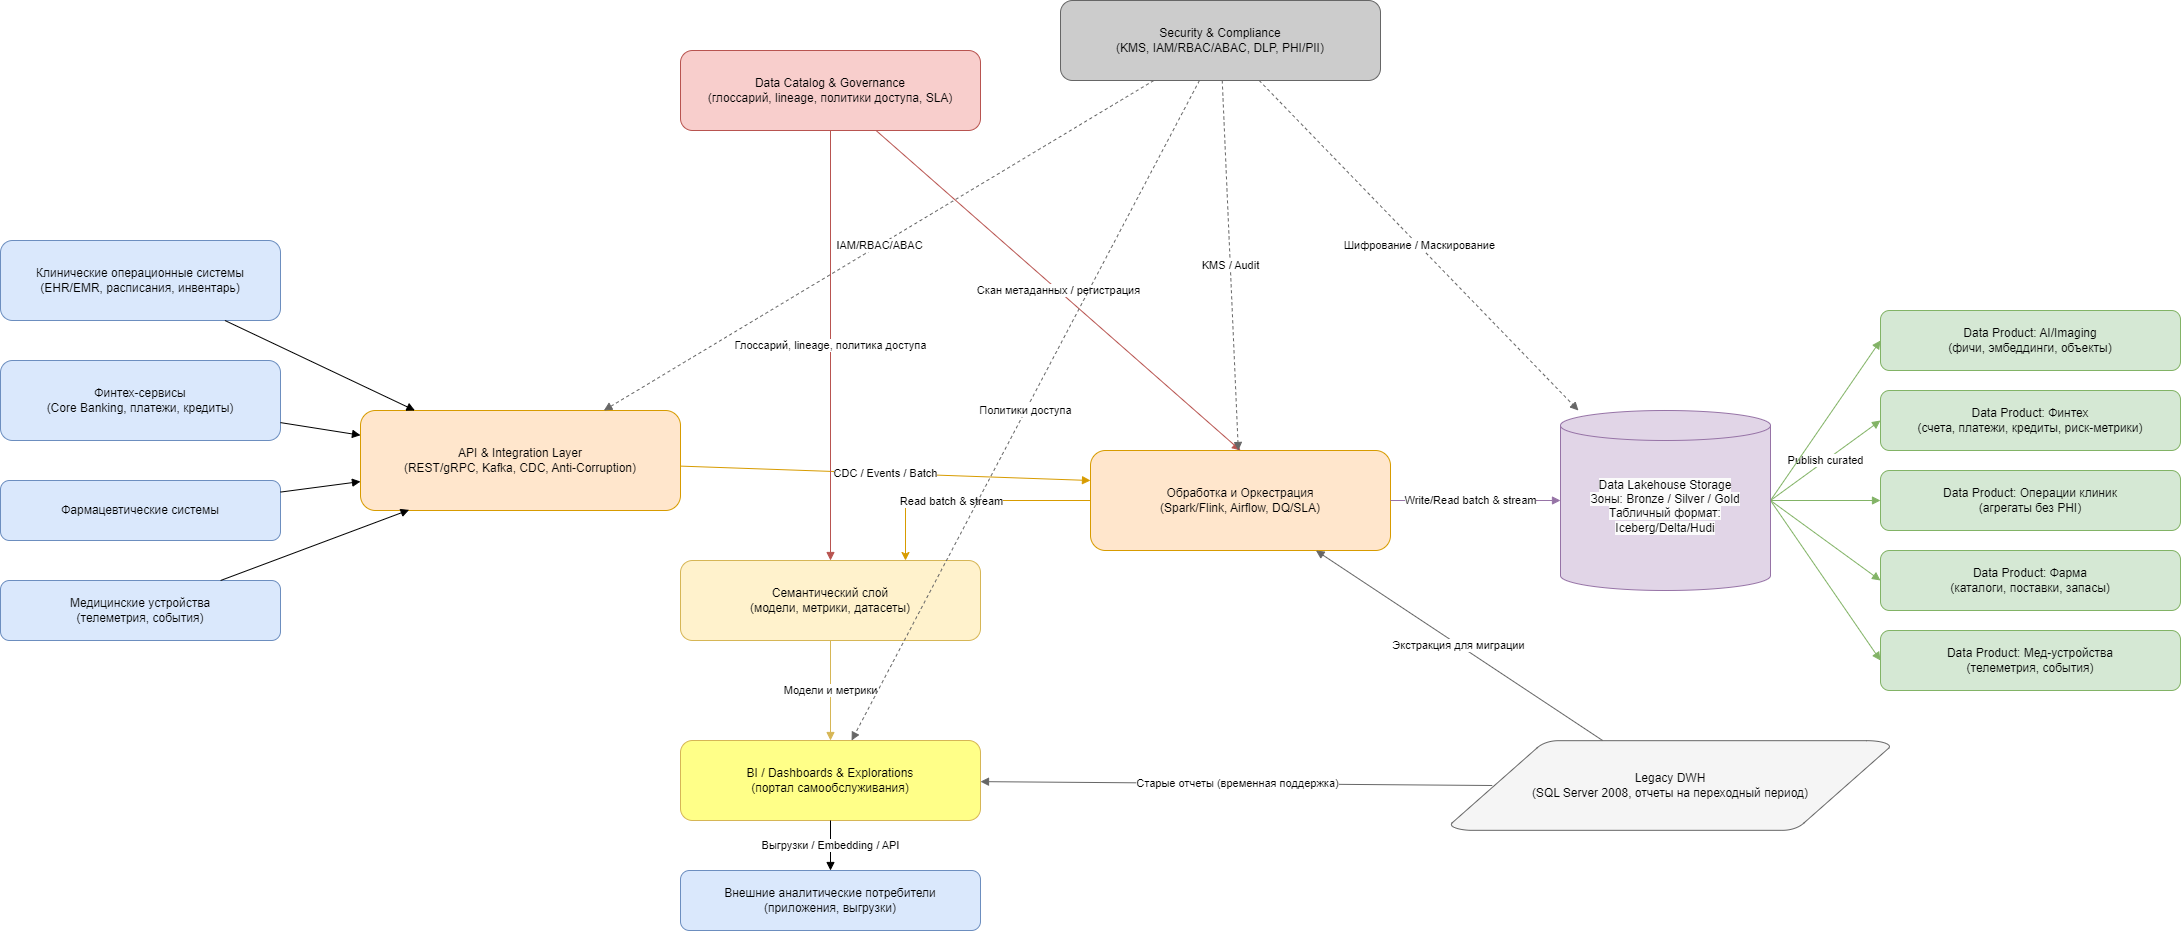

The diagram above was exported from draw.io. Its source (the exported page's mxGraphModel, read from the mxfile embedded in the PNG):
<mxGraphModel dx="2625" dy="2693" grid="1" gridSize="10" guides="1" tooltips="1" connect="1" arrows="1" fold="1" page="1" pageScale="1" pageWidth="1600" pageHeight="900" math="0" shadow="0">
  <root>
    <mxCell id="0" />
    <mxCell id="1" parent="0" />
    <mxCell id="e_clinops" value="Клинические операционные системы&#10;(EHR/EMR, расписания, инвентарь)" style="rounded=1;whiteSpace=wrap;html=1;fillColor=#dae8fc;strokeColor=#6c8ebf;" parent="1" vertex="1">
      <mxGeometry x="40" y="120" width="280" height="80" as="geometry" />
    </mxCell>
    <mxCell id="e_fintech" value="Финтех-сервисы&#10;(Core Banking, платежи, кредиты)" style="rounded=1;whiteSpace=wrap;html=1;fillColor=#dae8fc;strokeColor=#6c8ebf;" parent="1" vertex="1">
      <mxGeometry x="40" y="240" width="280" height="80" as="geometry" />
    </mxCell>
    <mxCell id="e_pharma" value="Фармацевтические системы" style="rounded=1;whiteSpace=wrap;html=1;fillColor=#dae8fc;strokeColor=#6c8ebf;" parent="1" vertex="1">
      <mxGeometry x="40" y="360" width="280" height="60" as="geometry" />
    </mxCell>
    <mxCell id="e_devices" value="Медицинские устройства&#10;(телеметрия, события)" style="rounded=1;whiteSpace=wrap;html=1;fillColor=#dae8fc;strokeColor=#6c8ebf;" parent="1" vertex="1">
      <mxGeometry x="40" y="460" width="280" height="60" as="geometry" />
    </mxCell>
    <mxCell id="p_integration" value="API &amp; Integration Layer&#10;(REST/gRPC, Kafka, CDC, Anti-Corruption)" style="rounded=1;whiteSpace=wrap;html=1;fillColor=#ffe6cc;strokeColor=#d79b00;" parent="1" vertex="1">
      <mxGeometry x="400" y="290" width="320" height="100" as="geometry" />
    </mxCell>
    <mxCell id="tg7ZEMtXF3dtJqhWQXp5-10" style="edgeStyle=orthogonalEdgeStyle;rounded=0;orthogonalLoop=1;jettySize=auto;html=1;entryX=0.75;entryY=0;entryDx=0;entryDy=0;fillColor=#ffe6cc;strokeColor=#d79b00;" edge="1" parent="1" source="p_processing" target="p_semantic">
      <mxGeometry relative="1" as="geometry" />
    </mxCell>
    <mxCell id="tg7ZEMtXF3dtJqhWQXp5-11" value="Read batch &amp;amp; stream" style="edgeLabel;html=1;align=center;verticalAlign=middle;resizable=0;points=[];" vertex="1" connectable="0" parent="tg7ZEMtXF3dtJqhWQXp5-10">
      <mxGeometry x="0.1405" relative="1" as="geometry">
        <mxPoint as="offset" />
      </mxGeometry>
    </mxCell>
    <mxCell id="p_processing" value="Обработка и Оркестрация&#10;(Spark/Flink, Airflow, DQ/SLA)" style="rounded=1;whiteSpace=wrap;html=1;fillColor=#ffe6cc;strokeColor=#d79b00;" parent="1" vertex="1">
      <mxGeometry x="1130" y="330" width="300" height="100" as="geometry" />
    </mxCell>
    <mxCell id="d_fintech" value="Data Product: Финтех&#10;(счета, платежи, кредиты, риск-метрики)" style="rounded=1;whiteSpace=wrap;html=1;fillColor=#d5e8d4;strokeColor=#82b366;" parent="1" vertex="1">
      <mxGeometry x="1920" y="270" width="300" height="60" as="geometry" />
    </mxCell>
    <mxCell id="d_health" value="Data Product: Операции клиник&#10;(агрегаты без PHI)" style="rounded=1;whiteSpace=wrap;html=1;fillColor=#d5e8d4;strokeColor=#82b366;" parent="1" vertex="1">
      <mxGeometry x="1920" y="350" width="300" height="60" as="geometry" />
    </mxCell>
    <mxCell id="d_pharma" value="Data Product: Фарма&#10;(каталоги, поставки, запасы)" style="rounded=1;whiteSpace=wrap;html=1;fillColor=#d5e8d4;strokeColor=#82b366;" parent="1" vertex="1">
      <mxGeometry x="1920" y="430" width="300" height="60" as="geometry" />
    </mxCell>
    <mxCell id="d_devices" value="Data Product: Мед-устройства&#10;(телеметрия, события)" style="rounded=1;whiteSpace=wrap;html=1;fillColor=#d5e8d4;strokeColor=#82b366;" parent="1" vertex="1">
      <mxGeometry x="1920" y="510" width="300" height="60" as="geometry" />
    </mxCell>
    <mxCell id="d_ai" value="Data Product: AI/Imaging&#10;(фичи, эмбеддинги, объекты)" style="rounded=1;whiteSpace=wrap;html=1;fillColor=#d5e8d4;strokeColor=#82b366;" parent="1" vertex="1">
      <mxGeometry x="1920" y="190" width="300" height="60" as="geometry" />
    </mxCell>
    <mxCell id="p_catalog" value="Data Catalog &amp; Governance&#10;(глоссарий, lineage, политики доступа, SLA)" style="rounded=1;whiteSpace=wrap;html=1;fillColor=#f8cecc;strokeColor=#b85450;" parent="1" vertex="1">
      <mxGeometry x="720" y="-70" width="300" height="80" as="geometry" />
    </mxCell>
    <mxCell id="p_semantic" value="Семантический слой&#10;(модели, метрики, датасеты)" style="rounded=1;whiteSpace=wrap;html=1;fillColor=#fff2cc;strokeColor=#d6b656;" parent="1" vertex="1">
      <mxGeometry x="720" y="440" width="300" height="80" as="geometry" />
    </mxCell>
    <mxCell id="p_bi" value="BI / Dashboards &amp; Explorations&#10;(портал самообслуживания)" style="rounded=1;whiteSpace=wrap;html=1;fillColor=#ffff88;strokeColor=#d6b656;" parent="1" vertex="1">
      <mxGeometry x="720" y="620" width="300" height="80" as="geometry" />
    </mxCell>
    <mxCell id="p_sec" value="Security &amp; Compliance&#10;(KMS, IAM/RBAC/ABAC, DLP, PHI/PII)" style="rounded=1;whiteSpace=wrap;html=1;fillColor=#cccccc;strokeColor=#666666;" parent="1" vertex="1">
      <mxGeometry x="1100" y="-120" width="320" height="80" as="geometry" />
    </mxCell>
    <mxCell id="s_legacy" value="Legacy DWH&#10;(SQL Server 2008, отчеты на переходный период)" style="shape=mxgraph.flowchart.data;whiteSpace=wrap;html=1;fillColor=#f5f5f5;strokeColor=#666666;" parent="1" vertex="1">
      <mxGeometry x="1490" y="620" width="440" height="90" as="geometry" />
    </mxCell>
    <mxCell id="e_bicons" value="Внешние аналитические потребители&#10;(приложения, выгрузки)" style="rounded=1;whiteSpace=wrap;html=1;fillColor=#dae8fc;strokeColor=#6c8ebf;" parent="1" vertex="1">
      <mxGeometry x="720" y="750" width="300" height="60" as="geometry" />
    </mxCell>
    <mxCell id="f1" style="endArrow=block;html=1;" parent="1" source="e_clinops" target="p_integration" edge="1">
      <mxGeometry relative="1" as="geometry">
        <mxPoint x="360" y="200" as="targetPoint" />
        <mxPoint x="320" y="200" as="sourcePoint" />
      </mxGeometry>
    </mxCell>
    <mxCell id="f2" style="endArrow=block;html=1;" parent="1" source="e_fintech" target="p_integration" edge="1">
      <mxGeometry relative="1" as="geometry" />
    </mxCell>
    <mxCell id="f3" style="endArrow=block;html=1;" parent="1" source="e_pharma" target="p_integration" edge="1">
      <mxGeometry relative="1" as="geometry" />
    </mxCell>
    <mxCell id="f4" style="endArrow=block;html=1;entryX=0.152;entryY=0.994;entryDx=0;entryDy=0;entryPerimeter=0;" parent="1" source="e_devices" target="p_integration" edge="1">
      <mxGeometry relative="1" as="geometry" />
    </mxCell>
    <mxCell id="f5" value="CDC / Events / Batch" style="endArrow=block;html=1;strokeColor=#d79b00;" parent="1" source="p_integration" edge="1">
      <mxGeometry relative="1" as="geometry">
        <mxPoint x="1130" y="360" as="targetPoint" />
      </mxGeometry>
    </mxCell>
    <mxCell id="f6" value="Write/Read batch &amp; stream" style="endArrow=block;html=1;strokeColor=#9673a6;entryX=0;entryY=0.5;entryDx=0;entryDy=0;entryPerimeter=0;" parent="1" source="p_processing" target="tg7ZEMtXF3dtJqhWQXp5-5" edge="1">
      <mxGeometry x="-0.0588" relative="1" as="geometry">
        <mxPoint x="1100" y="277.2222222222222" as="targetPoint" />
        <mxPoint as="offset" />
      </mxGeometry>
    </mxCell>
    <mxCell id="f7" value="Publish curated" style="endArrow=block;html=1;strokeColor=#82b366;entryX=0;entryY=0.5;entryDx=0;entryDy=0;exitX=1;exitY=0.5;exitDx=0;exitDy=0;exitPerimeter=0;" parent="1" source="tg7ZEMtXF3dtJqhWQXp5-5" target="d_fintech" edge="1">
      <mxGeometry relative="1" as="geometry">
        <mxPoint x="1850" y="390" as="sourcePoint" />
      </mxGeometry>
    </mxCell>
    <mxCell id="f8" style="endArrow=block;html=1;strokeColor=#82b366;exitX=1;exitY=0.5;exitDx=0;exitDy=0;exitPerimeter=0;" parent="1" source="tg7ZEMtXF3dtJqhWQXp5-5" target="d_health" edge="1">
      <mxGeometry relative="1" as="geometry">
        <mxPoint x="1850" y="390" as="sourcePoint" />
      </mxGeometry>
    </mxCell>
    <mxCell id="f9" style="endArrow=block;html=1;strokeColor=#82b366;entryX=0;entryY=0.5;entryDx=0;entryDy=0;" parent="1" target="d_pharma" edge="1">
      <mxGeometry relative="1" as="geometry">
        <mxPoint x="1810" y="380" as="sourcePoint" />
      </mxGeometry>
    </mxCell>
    <mxCell id="f10" style="endArrow=block;html=1;strokeColor=#82b366;exitX=1;exitY=0.5;exitDx=0;exitDy=0;entryX=0;entryY=0.5;entryDx=0;entryDy=0;exitPerimeter=0;" parent="1" source="tg7ZEMtXF3dtJqhWQXp5-5" target="d_devices" edge="1">
      <mxGeometry relative="1" as="geometry">
        <mxPoint x="1850" y="390" as="sourcePoint" />
      </mxGeometry>
    </mxCell>
    <mxCell id="f11" style="endArrow=block;html=1;strokeColor=#82b366;entryX=0;entryY=0.5;entryDx=0;entryDy=0;exitX=1;exitY=0.5;exitDx=0;exitDy=0;exitPerimeter=0;" parent="1" source="tg7ZEMtXF3dtJqhWQXp5-5" target="d_ai" edge="1">
      <mxGeometry relative="1" as="geometry">
        <mxPoint x="1850" y="390" as="sourcePoint" />
      </mxGeometry>
    </mxCell>
    <mxCell id="f12" value="Скан метаданных / регистрация" style="endArrow=block;html=1;strokeColor=#b85450;entryX=0.5;entryY=0;entryDx=0;entryDy=0;" parent="1" source="p_catalog" target="p_processing" edge="1">
      <mxGeometry relative="1" as="geometry">
        <mxPoint x="1100" y="215.83333333333326" as="targetPoint" />
      </mxGeometry>
    </mxCell>
    <mxCell id="f13" value="Глоссарий, lineage, политика доступа" style="endArrow=block;html=1;strokeColor=#b85450;" parent="1" source="p_catalog" target="p_semantic" edge="1">
      <mxGeometry relative="1" as="geometry" />
    </mxCell>
    <mxCell id="f14" value="Модели и метрики" style="endArrow=block;html=1;strokeColor=#d6b656;" parent="1" source="p_semantic" target="p_bi" edge="1">
      <mxGeometry relative="1" as="geometry" />
    </mxCell>
    <mxCell id="f15" value="Выгрузки / Embedding / API" style="endArrow=block;html=1;" parent="1" source="p_bi" target="e_bicons" edge="1">
      <mxGeometry relative="1" as="geometry" />
    </mxCell>
    <mxCell id="f16" value="IAM/RBAC/ABAC" style="dashed=1;endArrow=block;html=1;strokeColor=#666666;" parent="1" source="p_sec" target="p_integration" edge="1">
      <mxGeometry relative="1" as="geometry" />
    </mxCell>
    <mxCell id="f17" value="KMS / Audit" style="dashed=1;endArrow=block;html=1;strokeColor=#666666;" parent="1" source="p_sec" target="p_processing" edge="1">
      <mxGeometry relative="1" as="geometry" />
    </mxCell>
    <mxCell id="f18" value="Шифрование / Маскирование" style="dashed=1;endArrow=block;html=1;strokeColor=#666666;" parent="1" source="p_sec" target="tg7ZEMtXF3dtJqhWQXp5-5" edge="1">
      <mxGeometry relative="1" as="geometry">
        <mxPoint x="1100" y="242.53521126760575" as="targetPoint" />
      </mxGeometry>
    </mxCell>
    <mxCell id="f19" value="Политики доступа" style="dashed=1;endArrow=block;html=1;strokeColor=#666666;" parent="1" source="p_sec" target="p_bi" edge="1">
      <mxGeometry relative="1" as="geometry" />
    </mxCell>
    <mxCell id="f20" value="Экстракция для миграции" style="endArrow=block;html=1;strokeColor=#666666;" parent="1" source="s_legacy" target="p_processing" edge="1">
      <mxGeometry relative="1" as="geometry" />
    </mxCell>
    <mxCell id="f21" value="Старые отчеты (временная поддержка)" style="endArrow=block;html=1;strokeColor=#666666;exitX=0.095;exitY=0.5;exitDx=0;exitDy=0;exitPerimeter=0;" parent="1" source="s_legacy" target="p_bi" edge="1">
      <mxGeometry relative="1" as="geometry" />
    </mxCell>
    <mxCell id="tg7ZEMtXF3dtJqhWQXp5-1" style="edgeStyle=orthogonalEdgeStyle;rounded=0;orthogonalLoop=1;jettySize=auto;html=1;exitX=0.5;exitY=1;exitDx=0;exitDy=0;" edge="1" parent="1">
      <mxGeometry relative="1" as="geometry">
        <mxPoint x="1230" y="340" as="sourcePoint" />
        <mxPoint x="1230" y="340" as="targetPoint" />
      </mxGeometry>
    </mxCell>
    <mxCell id="tg7ZEMtXF3dtJqhWQXp5-5" value="&#10;&lt;span style=&quot;color: rgb(0, 0, 0); font-family: Helvetica; font-size: 12px; font-style: normal; font-variant-ligatures: normal; font-variant-caps: normal; font-weight: 400; letter-spacing: normal; orphans: 2; text-align: center; text-indent: 0px; text-transform: none; widows: 2; word-spacing: 0px; -webkit-text-stroke-width: 0px; white-space: normal; background-color: rgb(251, 251, 251); text-decoration-thickness: initial; text-decoration-style: initial; text-decoration-color: initial; display: inline !important; float: none;&quot;&gt;Data Lakehouse Storage&lt;/span&gt;&lt;br style=&quot;forced-color-adjust: none; color: rgb(0, 0, 0); font-family: Helvetica; font-size: 12px; font-style: normal; font-variant-ligatures: normal; font-variant-caps: normal; font-weight: 400; letter-spacing: normal; orphans: 2; text-align: center; text-indent: 0px; text-transform: none; widows: 2; word-spacing: 0px; -webkit-text-stroke-width: 0px; white-space: normal; background-color: rgb(251, 251, 251); text-decoration-thickness: initial; text-decoration-style: initial; text-decoration-color: initial;&quot;&gt;&lt;span style=&quot;color: rgb(0, 0, 0); font-family: Helvetica; font-size: 12px; font-style: normal; font-variant-ligatures: normal; font-variant-caps: normal; font-weight: 400; letter-spacing: normal; orphans: 2; text-align: center; text-indent: 0px; text-transform: none; widows: 2; word-spacing: 0px; -webkit-text-stroke-width: 0px; white-space: normal; background-color: rgb(251, 251, 251); text-decoration-thickness: initial; text-decoration-style: initial; text-decoration-color: initial; display: inline !important; float: none;&quot;&gt;Зоны: Bronze / Silver / Gold&lt;/span&gt;&lt;br style=&quot;forced-color-adjust: none; color: rgb(0, 0, 0); font-family: Helvetica; font-size: 12px; font-style: normal; font-variant-ligatures: normal; font-variant-caps: normal; font-weight: 400; letter-spacing: normal; orphans: 2; text-align: center; text-indent: 0px; text-transform: none; widows: 2; word-spacing: 0px; -webkit-text-stroke-width: 0px; white-space: normal; background-color: rgb(251, 251, 251); text-decoration-thickness: initial; text-decoration-style: initial; text-decoration-color: initial;&quot;&gt;&lt;span style=&quot;color: rgb(0, 0, 0); font-family: Helvetica; font-size: 12px; font-style: normal; font-variant-ligatures: normal; font-variant-caps: normal; font-weight: 400; letter-spacing: normal; orphans: 2; text-align: center; text-indent: 0px; text-transform: none; widows: 2; word-spacing: 0px; -webkit-text-stroke-width: 0px; white-space: normal; background-color: rgb(251, 251, 251); text-decoration-thickness: initial; text-decoration-style: initial; text-decoration-color: initial; display: inline !important; float: none;&quot;&gt;Табличный формат: Iceberg/Delta/Hudi&lt;/span&gt;&#10;&#10;" style="shape=cylinder3;whiteSpace=wrap;html=1;boundedLbl=1;backgroundOutline=1;size=15;fillColor=#e1d5e7;strokeColor=#9673a6;" vertex="1" parent="1">
      <mxGeometry x="1600" y="290" width="210" height="180" as="geometry" />
    </mxCell>
  </root>
</mxGraphModel>